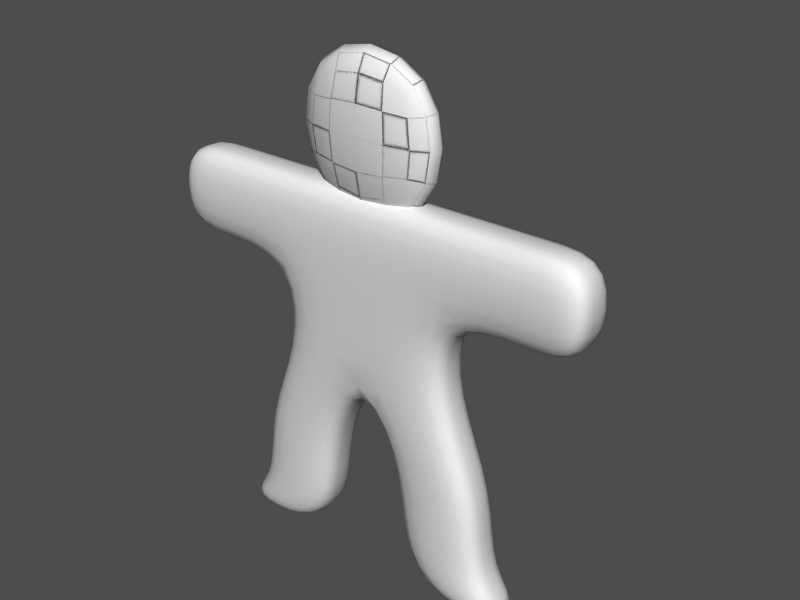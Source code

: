 # Source: gus.blend  (saved by Blender 2.43.0; exported with 4.5.12 LTS)
import bpy
from mathutils import Matrix  # noqa: F401  (used for matrix-valued properties, if any)

bpy.ops.wm.read_factory_settings(use_empty=True)
scene = bpy.context.scene
scene.name = 'Scene'

# ---- collections
col_collection_1 = bpy.data.collections.new('Collection 1'); scene.collection.children.link(col_collection_1)

# ---- materials (node trees are filled in below, after node groups)
mat_material = bpy.data.materials.new('Material')
mat_material.alpha_threshold = 0.0
mat_material.roughness = 0.5
mat_material.line_color = (0.0, 0.0, 0.0, 1.0)

# ---- material node trees

# ---- meshes
me_meshgus = bpy.data.meshes.new('MeshGus')
me_meshgus.from_pydata([(1.0, 1.0, -0.3), (-1.0, 1.0, -0.3), (1.0, -1.0, -0.3), (-1.0, -1.0, -0.3), (1.0, 1.0, 0.3), (-1.0, 1.0, 0.3), (1.0, -1.0, 0.3), (-1.0, -1.0, 0.3), (0.0, -1.0, -0.3), (1.0, -5.96e-08, -0.3), (-1.0, -5.96e-08, -0.3), (0.0, 1.0, -0.3), (1.0, -5.364e-07, 0.3), (-1.0, -5.364e-07, 0.3), (0.0, -1.0, 0.3), (0.0, 1.0, 0.3), (1.0, -1.0, -1.152e-07), (-1.0, -1.0, -1.152e-07), (1.0, 1.0, -9.459e-09), (-1.0, 1.0, -9.459e-09), (0.0, 5.96e-08, -0.3), (0.0, -1.788e-07, 0.3), (1.0, -2.98e-07, -6.231e-08), (-1.0, -2.98e-07, -6.231e-08), (0.0, -1.0, -1.152e-07), (0.0, 1.0, -9.459e-09), (2.0, -5.96e-07, -8.913e-08), (-2.0, -5.96e-07, -8.913e-08), (2.0, 1.0, -3.628e-08), (-2.0, 1.0, -3.628e-08), (2.0, -8.345e-07, 0.3), (-2.0, -8.345e-07, 0.3), (2.0, -3.576e-07, -0.3), (-2.0, -3.576e-07, -0.3), (2.0, 1.0, 0.3), (-2.0, 1.0, 0.3), (2.0, 1.0, -0.3), (-2.0, 1.0, -0.3), (2.6, 1.0, -0.3), (-2.6, 1.0, -0.3), (2.6, 1.0, 0.3), (-2.6, 1.0, 0.3), (2.6, -5.066e-07, -0.3), (-2.6, -5.066e-07, -0.3), (2.6, -9.835e-07, 0.3), (-2.6, -9.835e-07, 0.3), (2.6, 1.0, -5.237e-08), (-2.6, 1.0, -5.237e-08), (2.6, -7.451e-07, -1.052e-07), (-2.6, -7.451e-07, -1.052e-07), (0.5, -2.0, -1.907e-07), (-0.5, -2.0, -1.907e-07), (1.5, -2.0, -1.907e-07), (-1.5, -2.0, -1.907e-07), (0.5, -2.0, 0.3), (-0.5, -2.0, 0.3), (0.5, -2.0, -0.3), (-0.5, -2.0, -0.3), (1.5, -2.0, 0.3), (-1.5, -2.0, 0.3), (1.5, -2.0, -0.3), (-1.5, -2.0, -0.3), (1.5, -3.0, -0.3), (-1.5, -3.0, -0.3), (1.5, -3.0, 0.3), (-1.5, -3.0, 0.3), (0.5, -3.0, -0.3), (-0.5, -3.0, -0.3), (0.5, -3.0, 0.3), (-0.5, -3.0, 0.3), (1.5, -3.0, -3.15e-07), (-1.5, -3.0, -3.15e-07), (0.5, -3.0, -3.15e-07), (-0.5, -3.0, -3.15e-07), (1.0, -3.4, -3.452e-07), (-1.0, -3.4, -3.452e-07), (2.0, -3.4, -3.452e-07), (-2.0, -3.4, -3.452e-07), (1.0, -3.4, 0.3), (-1.0, -3.4, 0.3), (1.0, -3.4, -0.3), (-1.0, -3.4, -0.3), (2.0, -3.4, 0.3), (-2.0, -3.4, 0.3), (2.0, -3.4, -0.3), (-2.0, -3.4, -0.3), (1.0, 2.6, -0.3), (-1.0, 2.6, -0.3), (1.0, 0.6, -0.3), (-1.0, 0.6, -0.3), (-1.0, 0.6, -0.3), (1.0, 0.6, -0.3), (-1.0, 2.6, -0.3), (1.0, 2.6, -0.3), (1.0, 2.6, 0.3), (-1.0, 2.6, 0.3), (1.0, 0.6, 0.3), (-1.0, 0.6, 0.3), (-1.0, 0.6, 0.3), (1.0, 0.6, 0.3), (-1.0, 2.6, 0.3), (1.0, 2.6, 0.3)], [], [(0, 9, 20, 11), (20, 10, 1, 11), (8, 20, 9, 2), (10, 20, 8, 3), (4, 15, 21, 12), (21, 15, 5, 13), (12, 21, 14, 6), (14, 21, 13, 7), (22, 12, 6, 16), (7, 13, 23, 17), (9, 22, 16, 2), (17, 23, 10, 3), (25, 15, 4, 18), (5, 15, 25, 19), (18, 0, 11, 25), (11, 1, 19, 25), (22, 9, 32, 26), (33, 10, 23, 27), (12, 22, 26, 30), (27, 23, 13, 31), (18, 4, 34, 28), (35, 5, 19, 29), (0, 18, 28, 36), (29, 19, 1, 37), (4, 12, 30, 34), (31, 13, 5, 35), (9, 0, 36, 32), (37, 1, 10, 33), (32, 36, 38, 42), (39, 37, 33, 43), (34, 30, 44, 40), (45, 31, 35, 41), (36, 28, 46, 38), (47, 29, 37, 39), (28, 34, 40, 46), (41, 35, 29, 47), (30, 26, 48, 44), (49, 27, 31, 45), (26, 32, 42, 48), (43, 33, 27, 49), (46, 40, 44, 48), (45, 41, 47, 49), (38, 46, 48, 42), (49, 47, 39, 43), (24, 8, 56, 50), (57, 8, 24, 51), (14, 24, 50, 54), (51, 24, 14, 55), (16, 6, 58, 52), (59, 7, 17, 53), (2, 16, 52, 60), (53, 17, 3, 61), (6, 14, 54, 58), (55, 14, 7, 59), (8, 2, 60, 56), (61, 3, 8, 57), (56, 60, 62, 66), (63, 61, 57, 67), (58, 54, 68, 64), (69, 55, 59, 65), (60, 52, 70, 62), (71, 53, 61, 63), (52, 58, 64, 70), (65, 59, 53, 71), (54, 50, 72, 68), (73, 51, 55, 69), (50, 56, 66, 72), (67, 57, 51, 73), (72, 66, 80, 74), (81, 67, 73, 75), (68, 72, 74, 78), (75, 73, 69, 79), (70, 64, 82, 76), (83, 65, 71, 77), (62, 70, 76, 84), (77, 71, 63, 85), (64, 68, 78, 82), (79, 69, 65, 83), (66, 62, 84, 80), (85, 63, 67, 81), (76, 82, 78, 74), (79, 83, 77, 75), (84, 76, 74, 80), (75, 77, 85, 81), (90, 92, 86, 88), (87, 93, 91, 89), (94, 100, 98, 96), (99, 101, 95, 97), (86, 94, 96, 88), (97, 95, 87, 89), (88, 96, 98, 90), (99, 97, 89, 91), (90, 98, 100, 92), (101, 99, 91, 93), (92, 100, 94, 86), (95, 101, 93, 87)])
me_meshgus.polygons.foreach_set('use_smooth', [True] * 96)
me_meshgus.materials.append(mat_material)
me_meshgus.use_remesh_preserve_volume = False
me_meshgus.use_remesh_preserve_attributes = False
me_meshgus.use_mirror_vertex_groups = False
me_meshgus.update()
arm_armature = bpy.data.armatures.new('Armature')  # bones are not reproduced

# ---- objects
ob_armature = bpy.data.objects.new('Armature', arm_armature)
ob_gus = bpy.data.objects.new('Gus', me_meshgus)

# ---- transforms, parenting, visibility, modifiers, constraints
ob_armature.location = (0.5926, 0.004973, 0.5801)
ob_armature.rotation_euler = (1.571, -0.0, -0.0)
ob_armature.lock_rotations_4d = False
ob_armature.empty_display_type = 'ARROWS'
ob_armature.color = (0.0, 0.0, 0.0, 1.0)
ob_armature.lineart.crease_threshold = 0.0
ob_gus.parent = ob_armature
ob_gus.matrix_parent_inverse = Matrix(((1.0, 0.0, 0.0, -0.5926), (0.0, 7.55e-08, 1.0, -0.5801), (0.0, -1.0, 7.55e-08, 0.004973), (0.0, 0.0, 0.0, 1.0)))
ob_gus.location = (0.0, 0.0, 0.0)
ob_gus.rotation_euler = (1.571, -0.0, -0.0)
ob_gus.lock_rotations_4d = False
ob_gus.empty_display_type = 'ARROWS'
ob_gus.color = (0.0, 0.0, 0.0, 1.0)
ob_gus.lineart.crease_threshold = 0.0
_vg = ob_gus.vertex_groups.new(name='Arm.R')
_vg.add([1, 5, 10, 13, 19, 23, 27, 29, 31, 33, 35, 37, 39, 41, 43, 45, 47, 49], 1.0, 'REPLACE')
_vg = ob_gus.vertex_groups.new(name='UpLeg.R')
_vg.add([3, 7, 8, 14, 17, 24, 51, 53, 55, 57, 59, 61], 1.0, 'REPLACE')
_vg = ob_gus.vertex_groups.new(name='LoLeg.R')
_vg.add([51, 53, 55, 57, 59, 61, 63, 65, 67, 69, 71, 73, 75, 77, 79, 81, 83, 85], 1.0, 'REPLACE')
_vg = ob_gus.vertex_groups.new(name='Arm.L')
_vg.add([0, 4, 9, 12, 18, 22, 26, 28, 30, 32, 34, 36, 38, 40, 42, 44, 46, 48], 1.0, 'REPLACE')
_vg = ob_gus.vertex_groups.new(name='UpLeg.L')
_vg.add([2, 6, 8, 14, 16, 24, 50, 52, 54, 56, 58, 60], 1.0, 'REPLACE')
_vg = ob_gus.vertex_groups.new(name='LoLeg.L')
_vg.add([50, 52, 54, 56, 58, 60, 62, 64, 66, 68, 70, 72, 74, 76, 78, 80, 82, 84], 1.0, 'REPLACE')
_m = ob_gus.modifiers.new('Subsurf', 'SUBSURF')
_m.uv_smooth = 'PRESERVE_CORNERS'
_m.quality = 2
_m.levels = 2
_m.show_only_control_edges = False
_m = ob_gus.modifiers.new('Armature', 'ARMATURE')
_m.object = ob_armature
_m.use_bone_envelopes = True

# ---- collection membership
col_collection_1.objects.link(ob_armature)
col_collection_1.objects.link(ob_gus)

# ---- scene / render settings (as saved in the file)
scene.frame_start = 1; scene.frame_end = 250; scene.frame_set(200)
scene.render.engine = 'BLENDER_EEVEE_NEXT'
scene.render.image_settings.file_format = 'JPEG'
scene.render.image_settings.color_mode = 'RGB'
scene.render.image_settings.compression = 90
scene.render.resolution_x = 800
scene.render.resolution_y = 600
scene.render.resolution_percentage = 25
scene.render.pixel_aspect_x = 100.0
scene.render.pixel_aspect_y = 100.0
scene.render.fps = 25
scene.render.dither_intensity = 0.0
scene.render.use_compositing = False
scene.render.use_sequencer = False
scene.render.bake_margin = 2
scene.render.bake_bias = 0.0
scene.render.use_stamp_time = False
scene.render.use_stamp_date = False
scene.render.use_stamp_frame = False
scene.render.use_stamp_camera = False
scene.render.use_stamp_scene = False
scene.render.use_stamp_filename = False
scene.render.use_stamp_render_time = False
scene.render.stamp_font_size = 0
scene.cycles.use_denoising = False
scene.cycles.samples = 10
scene.cycles.sampling_pattern = 'TABULATED_SOBOL'
scene.cycles.light_sampling_threshold = 0.0
scene.cycles.use_adaptive_sampling = False
scene.cycles.use_light_tree = False
scene.cycles.blur_glossy = 0.0
scene.cycles.volume_bounces = 1
scene.cycles.pixel_filter_type = 'GAUSSIAN'
scene.cycles.sample_clamp_indirect = 0.0
scene.view_settings.view_transform = 'Raw'
bpy.context.view_layer.update()

# ---- added for rendering (the .blend has no active camera and no usable light): camera, sun + grey world if the file has none
cam_auto = bpy.data.cameras.new('AutoCamera')
cam_auto.lens = 50.0
cam_auto.sensor_width = 36.0
cam_auto.clip_end = 1000.0
ob_auto_camera = bpy.data.objects.new('AutoCamera', cam_auto)
scene.collection.objects.link(ob_auto_camera)
ob_auto_camera.location = (6.6708, -7.5903, 4.98251)
ob_auto_camera.rotation_euler = (1.09748, -7.21219e-08, 0.694738)
scene.camera = ob_auto_camera
light_auto_sun = bpy.data.lights.new('AutoSun', 'SUN')
light_auto_sun.energy = 3.0
light_auto_sun.angle = 0.0523599
ob_auto_sun = bpy.data.objects.new('AutoSun', light_auto_sun)
scene.collection.objects.link(ob_auto_sun)
ob_auto_sun.rotation_euler = (0.872665, 0.174533, 0.523599)
if scene.world is None:
    world_auto = bpy.data.worlds.new('AutoWorld')
    world_auto.color = (0.3, 0.3, 0.3)
    scene.world = world_auto
bpy.context.view_layer.update()
